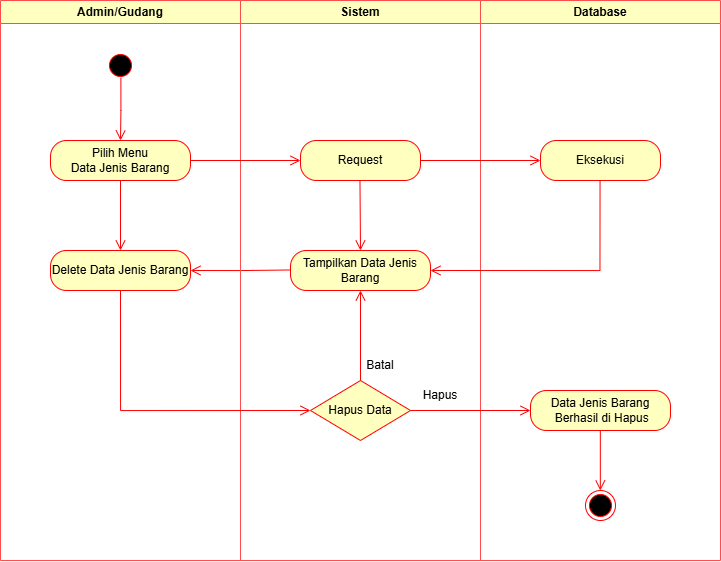

The diagram above was exported from draw.io. Its source (the exported page's mxGraphModel, read from the mxfile embedded in the PNG):
<mxGraphModel dx="781" dy="655" grid="1" gridSize="10" guides="1" tooltips="1" connect="1" arrows="1" fold="1" page="1" pageScale="1" pageWidth="827" pageHeight="1169" math="0" shadow="0">
  <root>
    <mxCell id="0" />
    <mxCell id="1" parent="0" />
    <mxCell id="ee8p8ljE517x93Yb8nL1-24" value="Admin/Gudang" style="swimlane;whiteSpace=wrap;html=1;strokeColor=#FF4D4D;fillColor=#FFFFC0;" parent="1" vertex="1">
      <mxGeometry x="50" y="50" width="240" height="560" as="geometry">
        <mxRectangle x="120" y="50" width="140" height="30" as="alternateBounds" />
      </mxGeometry>
    </mxCell>
    <mxCell id="zFffDVmupzQIJR3KWeRZ-2" value="Delete Data Jenis Barang" style="rounded=1;whiteSpace=wrap;html=1;arcSize=40;fontColor=#000000;fillColor=#ffffc0;strokeColor=#ff0000;" parent="ee8p8ljE517x93Yb8nL1-24" vertex="1">
      <mxGeometry x="50" y="250" width="140" height="40" as="geometry" />
    </mxCell>
    <mxCell id="zFffDVmupzQIJR3KWeRZ-3" value="" style="edgeStyle=orthogonalEdgeStyle;html=1;verticalAlign=bottom;endArrow=open;endSize=8;strokeColor=#ff0000;rounded=0;exitX=0;exitY=0.5;exitDx=0;exitDy=0;" parent="ee8p8ljE517x93Yb8nL1-24" edge="1">
      <mxGeometry relative="1" as="geometry">
        <mxPoint x="190" y="270" as="targetPoint" />
        <mxPoint x="290" y="269.47" as="sourcePoint" />
      </mxGeometry>
    </mxCell>
    <mxCell id="ee8p8ljE517x93Yb8nL1-25" value="Sistem" style="swimlane;whiteSpace=wrap;html=1;strokeColor=#FF4D4D;fillColor=#FFFFC0;" parent="1" vertex="1">
      <mxGeometry x="290" y="50" width="240" height="560" as="geometry" />
    </mxCell>
    <mxCell id="zFffDVmupzQIJR3KWeRZ-1" value="Tampilkan Data&lt;span style=&quot;background-color: initial;&quot;&gt;&amp;nbsp;&lt;/span&gt;Jenis Barang" style="rounded=1;whiteSpace=wrap;html=1;arcSize=40;fontColor=#000000;fillColor=#ffffc0;strokeColor=#ff0000;" parent="ee8p8ljE517x93Yb8nL1-25" vertex="1">
      <mxGeometry x="50" y="250" width="140" height="40" as="geometry" />
    </mxCell>
    <mxCell id="zFffDVmupzQIJR3KWeRZ-13" value="" style="edgeStyle=orthogonalEdgeStyle;html=1;verticalAlign=bottom;endArrow=open;endSize=8;strokeColor=#ff0000;rounded=0;exitX=0.5;exitY=1;exitDx=0;exitDy=0;entryX=0.5;entryY=0;entryDx=0;entryDy=0;" parent="ee8p8ljE517x93Yb8nL1-25" target="zFffDVmupzQIJR3KWeRZ-1" edge="1">
      <mxGeometry relative="1" as="geometry">
        <mxPoint x="119.47000000000003" y="240" as="targetPoint" />
        <mxPoint x="119.47000000000003" y="180" as="sourcePoint" />
      </mxGeometry>
    </mxCell>
    <mxCell id="ee8p8ljE517x93Yb8nL1-30" value="Batal" style="text;html=1;align=center;verticalAlign=middle;whiteSpace=wrap;rounded=0;" parent="ee8p8ljE517x93Yb8nL1-25" vertex="1">
      <mxGeometry x="110" y="350" width="60" height="30" as="geometry" />
    </mxCell>
    <mxCell id="ee8p8ljE517x93Yb8nL1-26" value="Database" style="swimlane;whiteSpace=wrap;html=1;strokeColor=#FF4D4D;fillColor=#FFFFC0;" parent="1" vertex="1">
      <mxGeometry x="530" y="50" width="240" height="560" as="geometry" />
    </mxCell>
    <mxCell id="ee8p8ljE517x93Yb8nL1-27" value="" style="ellipse;html=1;shape=startState;fillColor=#000000;strokeColor=#ff0000;" parent="ee8p8ljE517x93Yb8nL1-26" vertex="1">
      <mxGeometry x="-375" y="50" width="30" height="30" as="geometry" />
    </mxCell>
    <mxCell id="ee8p8ljE517x93Yb8nL1-28" value="" style="edgeStyle=orthogonalEdgeStyle;html=1;verticalAlign=bottom;endArrow=open;endSize=8;strokeColor=#ff0000;rounded=0;exitX=0.513;exitY=0.91;exitDx=0;exitDy=0;exitPerimeter=0;" parent="ee8p8ljE517x93Yb8nL1-26" source="ee8p8ljE517x93Yb8nL1-27" edge="1">
      <mxGeometry relative="1" as="geometry">
        <mxPoint x="-360" y="140" as="targetPoint" />
        <mxPoint x="-350" y="110" as="sourcePoint" />
      </mxGeometry>
    </mxCell>
    <mxCell id="ee8p8ljE517x93Yb8nL1-4" value="Pilih Menu&lt;div&gt;Data Jenis Barang&lt;/div&gt;" style="rounded=1;whiteSpace=wrap;html=1;arcSize=40;fontColor=#000000;fillColor=#ffffc0;strokeColor=#ff0000;" parent="ee8p8ljE517x93Yb8nL1-26" vertex="1">
      <mxGeometry x="-430" y="140" width="140" height="40" as="geometry" />
    </mxCell>
    <mxCell id="ee8p8ljE517x93Yb8nL1-22" value="" style="edgeStyle=orthogonalEdgeStyle;html=1;verticalAlign=bottom;endArrow=open;endSize=8;strokeColor=#ff0000;rounded=0;exitX=1;exitY=0.5;exitDx=0;exitDy=0;entryX=0;entryY=0.5;entryDx=0;entryDy=0;" parent="ee8p8ljE517x93Yb8nL1-26" source="ee8p8ljE517x93Yb8nL1-4" target="ee8p8ljE517x93Yb8nL1-20" edge="1">
      <mxGeometry relative="1" as="geometry">
        <mxPoint x="-250" y="230" as="targetPoint" />
        <mxPoint x="-250.00000000000023" y="170" as="sourcePoint" />
      </mxGeometry>
    </mxCell>
    <mxCell id="ee8p8ljE517x93Yb8nL1-23" value="" style="edgeStyle=orthogonalEdgeStyle;html=1;verticalAlign=bottom;endArrow=open;endSize=8;strokeColor=#ff0000;rounded=0;exitX=1;exitY=0.5;exitDx=0;exitDy=0;" parent="ee8p8ljE517x93Yb8nL1-26" source="ee8p8ljE517x93Yb8nL1-20" target="ee8p8ljE517x93Yb8nL1-17" edge="1">
      <mxGeometry relative="1" as="geometry">
        <mxPoint x="50" y="160" as="targetPoint" />
        <mxPoint x="-50" y="200" as="sourcePoint" />
      </mxGeometry>
    </mxCell>
    <mxCell id="ee8p8ljE517x93Yb8nL1-20" value="Request" style="rounded=1;whiteSpace=wrap;html=1;arcSize=40;fontColor=#000000;fillColor=#ffffc0;strokeColor=#ff0000;" parent="ee8p8ljE517x93Yb8nL1-26" vertex="1">
      <mxGeometry x="-180" y="140" width="120" height="40" as="geometry" />
    </mxCell>
    <mxCell id="ee8p8ljE517x93Yb8nL1-17" value="Eksekusi" style="rounded=1;whiteSpace=wrap;html=1;arcSize=40;fontColor=#000000;fillColor=#ffffc0;strokeColor=#ff0000;" parent="ee8p8ljE517x93Yb8nL1-26" vertex="1">
      <mxGeometry x="60" y="140" width="120" height="40" as="geometry" />
    </mxCell>
    <mxCell id="ee8p8ljE517x93Yb8nL1-19" value="" style="edgeStyle=orthogonalEdgeStyle;html=1;verticalAlign=bottom;endArrow=open;endSize=8;strokeColor=#ff0000;rounded=0;entryX=1;entryY=0.5;entryDx=0;entryDy=0;" parent="ee8p8ljE517x93Yb8nL1-26" target="zFffDVmupzQIJR3KWeRZ-1" edge="1">
      <mxGeometry relative="1" as="geometry">
        <mxPoint x="120" y="270" as="targetPoint" />
        <mxPoint x="119.54999999999973" y="180" as="sourcePoint" />
        <Array as="points">
          <mxPoint x="119" y="270" />
        </Array>
      </mxGeometry>
    </mxCell>
    <mxCell id="ee8p8ljE517x93Yb8nL1-13" value="Hapus Data" style="rhombus;whiteSpace=wrap;html=1;fontColor=#000000;fillColor=#ffffc0;strokeColor=#ff0000;" parent="ee8p8ljE517x93Yb8nL1-26" vertex="1">
      <mxGeometry x="-170" y="380" width="100" height="60" as="geometry" />
    </mxCell>
    <mxCell id="ee8p8ljE517x93Yb8nL1-31" value="Hapus" style="text;html=1;align=center;verticalAlign=middle;whiteSpace=wrap;rounded=0;" parent="ee8p8ljE517x93Yb8nL1-26" vertex="1">
      <mxGeometry x="-70" y="380" width="60" height="30" as="geometry" />
    </mxCell>
    <mxCell id="zFffDVmupzQIJR3KWeRZ-9" value="Data Jenis Barang&lt;div&gt;&amp;nbsp;Berhasil di Hapus&lt;/div&gt;" style="rounded=1;whiteSpace=wrap;html=1;arcSize=40;fontColor=#000000;fillColor=#ffffc0;strokeColor=#ff0000;" parent="ee8p8ljE517x93Yb8nL1-26" vertex="1">
      <mxGeometry x="50" y="390" width="140" height="40" as="geometry" />
    </mxCell>
    <mxCell id="zFffDVmupzQIJR3KWeRZ-11" value="" style="edgeStyle=orthogonalEdgeStyle;html=1;verticalAlign=bottom;endArrow=open;endSize=8;strokeColor=#ff0000;rounded=0;exitX=1;exitY=0.5;exitDx=0;exitDy=0;entryX=0;entryY=0.5;entryDx=0;entryDy=0;" parent="ee8p8ljE517x93Yb8nL1-26" source="ee8p8ljE517x93Yb8nL1-13" target="zFffDVmupzQIJR3KWeRZ-9" edge="1">
      <mxGeometry relative="1" as="geometry">
        <mxPoint x="-110" y="390" as="targetPoint" />
        <mxPoint x="-110" y="320" as="sourcePoint" />
      </mxGeometry>
    </mxCell>
    <mxCell id="ee8p8ljE517x93Yb8nL1-9" value="" style="ellipse;html=1;shape=endState;fillColor=#000000;strokeColor=#ff0000;" parent="ee8p8ljE517x93Yb8nL1-26" vertex="1">
      <mxGeometry x="105" y="490" width="30" height="30" as="geometry" />
    </mxCell>
    <mxCell id="ee8p8ljE517x93Yb8nL1-8" value="" style="edgeStyle=orthogonalEdgeStyle;html=1;verticalAlign=bottom;endArrow=open;endSize=8;strokeColor=#ff0000;rounded=0;" parent="ee8p8ljE517x93Yb8nL1-26" edge="1">
      <mxGeometry relative="1" as="geometry">
        <mxPoint x="119.83000000000004" y="490" as="targetPoint" />
        <mxPoint x="119.82999999999981" y="430" as="sourcePoint" />
      </mxGeometry>
    </mxCell>
    <mxCell id="zFffDVmupzQIJR3KWeRZ-12" value="" style="edgeStyle=orthogonalEdgeStyle;html=1;verticalAlign=bottom;endArrow=open;endSize=8;strokeColor=#ff0000;rounded=0;exitX=0.5;exitY=1;exitDx=0;exitDy=0;entryX=0.5;entryY=0;entryDx=0;entryDy=0;" parent="1" source="ee8p8ljE517x93Yb8nL1-4" target="zFffDVmupzQIJR3KWeRZ-2" edge="1">
      <mxGeometry relative="1" as="geometry">
        <mxPoint x="360" y="220" as="targetPoint" />
        <mxPoint x="250" y="220" as="sourcePoint" />
      </mxGeometry>
    </mxCell>
    <mxCell id="od11LM9rjAPANoberiLK-1" value="" style="edgeStyle=orthogonalEdgeStyle;html=1;verticalAlign=bottom;endArrow=open;endSize=8;strokeColor=#ff0000;rounded=0;exitX=0.5;exitY=1;exitDx=0;exitDy=0;entryX=0;entryY=0.5;entryDx=0;entryDy=0;" edge="1" parent="1" source="zFffDVmupzQIJR3KWeRZ-2" target="ee8p8ljE517x93Yb8nL1-13">
      <mxGeometry relative="1" as="geometry">
        <mxPoint x="250" y="330" as="targetPoint" />
        <mxPoint x="350" y="329.47" as="sourcePoint" />
      </mxGeometry>
    </mxCell>
    <mxCell id="od11LM9rjAPANoberiLK-2" value="" style="edgeStyle=orthogonalEdgeStyle;html=1;verticalAlign=bottom;endArrow=open;endSize=8;strokeColor=#ff0000;rounded=0;exitX=0.5;exitY=0;exitDx=0;exitDy=0;entryX=0.5;entryY=1;entryDx=0;entryDy=0;" edge="1" parent="1" source="ee8p8ljE517x93Yb8nL1-13" target="zFffDVmupzQIJR3KWeRZ-1">
      <mxGeometry relative="1" as="geometry">
        <mxPoint x="260" y="340" as="targetPoint" />
        <mxPoint x="360" y="339.47" as="sourcePoint" />
      </mxGeometry>
    </mxCell>
  </root>
</mxGraphModel>